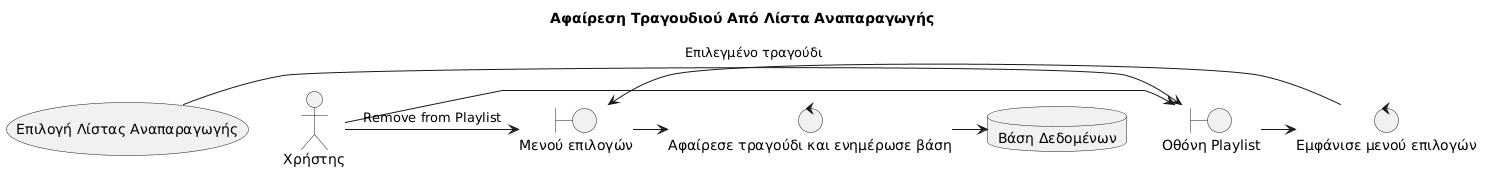

The diagram above was rendered by PlantUML. Its source (embedded in the PNG):
@startuml
title Αφαίρεση Τραγουδιού Από Λίστα Αναπαραγωγής

usecase "Επιλογή Λίστας Αναπαραγωγής" as selectPl
actor "Χρήστης" as user 
boundary "Οθόνη Playlist" as PlScreen
control "Εμφάνισε μενού επιλογών" as disMenu
boundary "Μενού επιλογών" as menu
control "Αφαίρεσε τραγούδι και ενημέρωσε βάση" as rm
database "Βάση Δεδομένων" as db

selectPl -> PlScreen
user -> PlScreen : Επιλεγμένο τραγούδι
PlScreen -> disMenu
menu <- disMenu
user -> menu : "Remove from Playlist"
menu -> rm
rm -> db
@enduml